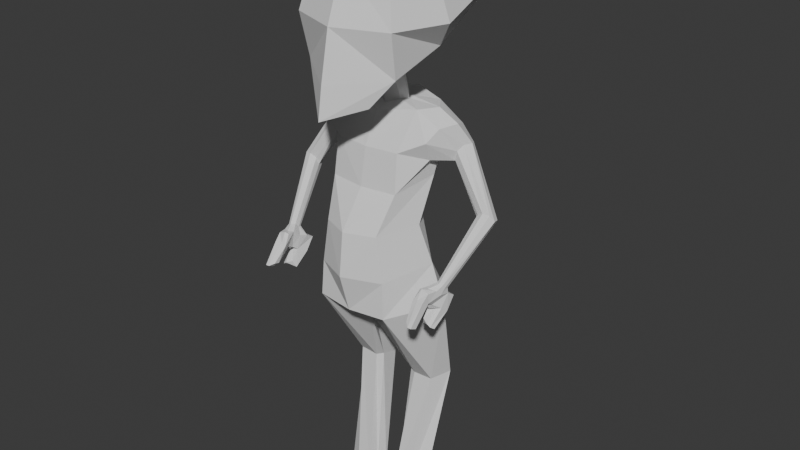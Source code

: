 # Source: enemy.blend  (saved by Blender 4.2.66; exported with 4.5.12 LTS)
import bpy
from mathutils import Matrix  # noqa: F401  (used for matrix-valued properties, if any)

bpy.ops.wm.read_factory_settings(use_empty=True)
scene = bpy.context.scene
scene.name = 'Scene'

# ---- world
world_world = bpy.data.worlds.new('World'); scene.world = world_world
world_world.use_nodes = True; world_world.node_tree.nodes.clear()
_N = world_world.node_tree.nodes; _L = world_world.node_tree.links
n0 = _N.new('ShaderNodeOutputWorld'); n0.name = 'World Output'; n0.location = (300, 300)
n1 = _N.new('ShaderNodeBackground'); n1.name = 'Background'; n1.location = (10, 300)
n1.inputs[0].default_value = (0.05088, 0.05088, 0.05088, 1.0)
_L.new(n1.outputs[0], n0.inputs[0])
n0.is_active_output = True
world_world.color = (0.05088, 0.05088, 0.05088)
world_world.sun_shadow_jitter_overblur = 0.0

# ---- meshes
me_cube_001 = bpy.data.meshes.new('Cube.001')
me_cube_001.from_pydata([(0.03052, -0.03052, -0.09893), (0.125, -0.125, 0.125), (0.03052, 0.03052, -0.09893), (0.1313, 0.3523, 0.1597), (0.0, 0.04032, -0.1041), (0.0, 0.3771, 0.1742), (0.1454, 0.3319, 0.07336), (0.04036, 0.0001842, -0.104), (0.1524, 0.0, 0.1524), (0.1524, -0.1524, 0.0), (0.0, -0.04032, -0.1041), (0.0, -0.1524, 0.1524), (0.0, 0.367, 0.06291), (0.2099, 0.0, 0.0), (0.0, -0.2099, 0.0), (0.0, 0.0, 0.2099), (0.1237, 0.2925, 0.02912), (0.0, 0.3261, 0.02776), (0.1438, -0.1273, -0.1277), (0.1563, 0.03265, -0.07415), (0.0, -0.2389, -0.1438), (0.0, 0.05318, -0.2455), (0.04732, 0.04473, -0.2431), (0.0, 0.00338, -0.2539), (0.03484, 0.05877, -0.2391), (0.03883, 0.01883, -0.2393), (0.04715, -0.03029, -1.494), (0.09395, -0.03062, -1.494), (0.1068, 0.1668, -1.109), (0.06005, 0.1127, -1.115), (0.05432, 0.05109, -1.092), (0.07435, 0.04047, -1.099), (0.0, 0.1448, -0.2444), (0.1921, 0.08769, -0.2895), (0.2118, 0.04027, -0.2727), (0.1855, -0.004194, -0.2813), (0.0, -0.03137, -0.2627), (0.1127, -0.1461, -0.8137), (0.1629, 0.09884, -1.086), (0.1338, 0.04431, -1.099), (0.0, 0.03388, -0.8187), (0.0, -0.02989, -0.8597), (0.02814, -0.02832, -0.8555), (0.0, -0.08209, -0.8698), (0.02652, 0.02025, -0.8227), (0.0, -0.06747, -0.8701), (0.1142, 0.1048, -0.7919), (0.0, 0.07132, -0.7706), (0.2092, 0.0004649, -0.795), (0.0, -0.1585, -0.8176), (0.04032, 0.0, -1.494), (0.1412, 0.0, -1.494), (0.09449, 0.04911, -1.494), (0.03052, 0.03052, -1.494), (0.0, -0.1919, -0.6999), (0.0, -0.1773, -0.5705), (0.0, -0.1002, -0.4625), (0.0, -0.08045, -0.3521), (0.282, -0.08174, -0.6766), (0.1447, 0.02991, -0.4298), (0.1378, -0.02314, -0.5625), (0.1671, -0.0004354, -0.6804), (0.1016, 0.0523, -0.6779), (0.09846, 0.0406, -0.5678), (0.1382, 0.08125, -0.3657), (0.1903, 0.1052, -0.331), (0.0, 0.1805, -0.3428), (0.0, 0.1261, -0.4445), (0.0, 0.07379, -0.5488), (0.0, 0.0609, -0.6722), (0.1686, -0.03828, -0.3155), (0.1617, -0.01126, -0.3713), (0.08548, -0.1402, -0.5723), (0.107, -0.1411, -0.7058), (0.09889, 0.1484, -0.3426), (0.104, 0.1063, -0.2512), (0.1156, -0.008495, -0.2439), (0.1485, 0.04476, -0.2437), (0.1061, 0.09202, -0.4459), (0.1011, -0.07242, -0.3498), (0.1061, -0.08668, -0.4617), (0.157, 0.03456, -0.3723), (0.3322, 0.06099, -0.5184), (0.339, 0.03904, -0.5129), (0.3279, 0.02992, -0.4958), (0.2945, 0.06206, -0.5255), (0.3149, 0.06886, -0.5257), (0.3088, 0.02539, -0.4937), (0.2902, 0.03037, -0.504), (0.2867, 0.03767, -0.5254), (0.2823, -0.09579, -0.6741), (0.2799, -0.1016, -0.6647), (0.2788, -0.103, -0.7309), (0.2604, -0.07537, -0.675), (0.2714, -0.0754, -0.679), (0.2702, -0.1043, -0.6603), (0.2603, -0.09582, -0.6612), (0.2574, -0.08497, -0.6727), (0.2348, 0.07383, -0.3313), (0.2226, 0.05297, -0.3333), (0.1956, 0.0914, -0.3726), (0.2173, 0.1003, -0.358), (0.2018, 0.06634, -0.3821), (0.2041, 0.04327, -0.3787), (0.212, 0.03876, -0.3487), (0.2243, 0.09507, -0.3374), (0.2819, -0.07897, -0.6942), (0.2809, -0.1081, -0.6882), (0.2764, -0.1213, -0.6723), (0.2679, -0.17, -0.6922), (0.2336, -0.07739, -0.6959), (0.2587, -0.0684, -0.6998), (0.2561, -0.1313, -0.6682), (0.2421, -0.1205, -0.671), (0.2386, -0.09993, -0.6896), (0.2664, -0.1267, -0.7141), (0.2706, -0.1471, -0.6995), (0.2563, -0.1263, -0.7292), (0.2423, -0.1084, -0.7315), (0.264, -0.1042, -0.7301), (0.2556, -0.1446, -0.7016), (0.2444, -0.1422, -0.7109), (0.2474, -0.124, -0.7204), (0.2705, -0.1483, -0.671), (0.2492, -0.15, -0.6629), (0.2473, -0.1654, -0.6904), (0.2326, -0.167, -0.6981), (0.2395, -0.1442, -0.6682), (0.2597, -0.04625, -0.7143), (0.2833, -0.0561, -0.7095), (0.2332, -0.05466, -0.709), (0.2598, -0.07333, -0.7501), (0.2828, -0.08201, -0.7463), (0.2329, -0.0804, -0.746), (0.2603, -0.1402, -0.7694), (0.2714, -0.139, -0.7768), (0.2424, -0.1318, -0.7623), (0.2678, -0.1958, -0.7553), (0.2552, -0.1963, -0.7554), (0.2416, -0.1857, -0.7443), (0.2655, -0.2135, -0.7478), (0.2544, -0.2137, -0.7472), (0.2416, -0.2025, -0.7402), (0.2594, -0.1224, -0.7824), (0.2768, -0.1286, -0.7836), (0.2349, -0.1236, -0.7818), (0.0, -0.2527, -0.2336), (0.09163, -0.1668, -0.2012), (0.0, -0.0634, -0.1694), (0.0, -0.05361, -0.1643)], [], [(12, 5, 3, 6), (17, 12, 6, 16), (16, 6, 13, 19), (6, 3, 8, 13), (13, 8, 1, 9), (19, 13, 9, 18), (18, 9, 14, 20), (9, 1, 11, 14), (7, 0, 25, 22), (3, 5, 15, 8), (8, 15, 11, 1), (2, 4, 17, 16), (0, 7, 19, 18), (7, 2, 16, 19), (10, 0, 149, 148), (37, 45, 31, 39), (48, 37, 39, 38), (24, 22, 77, 75), (4, 2, 24, 21), (0, 10, 23, 25), (2, 7, 22, 24), (42, 44, 29, 30), (46, 48, 38, 28), (44, 46, 28, 29), (22, 25, 76, 77), (62, 61, 48, 46), (61, 73, 37, 48), (69, 62, 46, 47), (73, 54, 49, 37), (25, 23, 36, 76), (21, 24, 75, 32), (30, 29, 53, 50), (45, 42, 30, 31), (40, 44, 42, 41), (41, 42, 45, 43), (44, 40, 47, 46), (43, 45, 37, 49), (26, 50, 51, 27), (50, 53, 52, 51), (31, 30, 50, 26), (28, 38, 51, 52), (39, 31, 26, 27), (29, 28, 52, 53), (38, 39, 27, 51), (76, 36, 57, 79), (79, 57, 56, 80), (80, 56, 55, 72), (72, 55, 54, 73), (32, 75, 74, 66), (66, 74, 78, 67), (67, 78, 63, 68), (68, 63, 62, 69), (99, 104, 87, 84), (103, 102, 89, 88), (59, 80, 72, 60), (60, 72, 73, 61), (98, 99, 84, 83), (100, 101, 86, 85), (78, 59, 60, 63), (63, 60, 61, 62), (33, 65, 74, 75), (35, 34, 77, 76), (34, 33, 75, 77), (65, 64, 78, 74), (70, 35, 76, 79), (71, 70, 79, 80), (81, 71, 80, 59), (64, 81, 59, 78), (88, 89, 97, 96), (83, 84, 91, 90), (85, 86, 94, 93), (87, 88, 96, 95), (105, 98, 83, 82), (101, 105, 82, 86), (102, 100, 85, 89), (104, 103, 88, 87), (96, 97, 114, 113), (90, 91, 108, 107), (93, 94, 111, 110), (95, 96, 113, 112), (84, 87, 95, 91), (82, 83, 90, 58), (86, 82, 58, 94), (89, 85, 93, 97), (70, 71, 103, 104), (81, 64, 100, 102), (65, 33, 105, 101), (33, 34, 98, 105), (64, 65, 101, 100), (34, 35, 99, 98), (71, 81, 102, 103), (35, 70, 104, 99), (118, 110, 130, 133), (106, 107, 115, 92), (126, 121, 139, 142), (113, 114, 122, 121), (91, 95, 112, 108), (58, 90, 107, 106), (94, 58, 106, 111), (97, 93, 110, 114), (115, 116, 120, 117), (117, 120, 121, 122), (92, 115, 117, 119), (119, 117, 122, 118), (114, 110, 118, 122), (108, 112, 124, 123), (111, 106, 129, 128), (107, 108, 116, 115), (123, 124, 125, 109), (124, 127, 126, 125), (113, 121, 126, 127), (116, 108, 123, 109), (112, 113, 127, 124), (121, 120, 138, 139), (128, 129, 132, 131), (130, 128, 131, 133), (125, 126, 142, 141), (106, 92, 132, 129), (110, 111, 128, 130), (132, 92, 135, 144), (138, 137, 140, 141), (139, 138, 141, 142), (135, 134, 143, 144), (134, 136, 145, 143), (131, 132, 144, 143), (118, 133, 145, 136), (119, 118, 136, 134), (116, 109, 140, 137), (133, 131, 143, 145), (92, 119, 134, 135), (109, 125, 141, 140), (120, 116, 137, 138), (148, 149, 147, 146), (18, 20, 146, 147), (0, 18, 147, 149)])
_uv = me_cube_001.uv_layers.new(name='UVMap')
_uv.uv.foreach_set('vector', [0.5, 0.375, 0.625, 0.375, 0.625, 0.5, 0.5, 0.5, 0.375, 0.375, 0.5, 0.375, 0.5, 0.5, 0.375, 0.5, 0.375, 0.5, 0.5, 0.5, 0.5, 0.625, 0.375, 0.625, 0.5, 0.5, 0.625, 0.5, 0.625, 0.625, 0.5, 0.625, 0.5, 0.625, 0.625, 0.625, 0.625, 0.75, 0.5, 0.75, 0.375, 0.625, 0.5, 0.625, 0.5, 0.75, 0.375, 0.75, 0.375, 0.75, 0.5, 0.75, 0.5, 0.875, 0.375, 0.875, 0.5, 0.75, 0.625, 0.75, 0.625, 0.875, 0.5, 0.875, 0.3054, 0.6252, 0.2985, 0.6735, 0.2985, 0.6735, 0.3054, 0.6252, 0.625, 0.5, 0.75, 0.5, 0.75, 0.625, 0.625, 0.625, 0.625, 0.625, 0.75, 0.625, 0.75, 0.75, 0.625, 0.75, 0.2985, 0.5765, 0.2502, 0.5696, 0.25, 0.5, 0.375, 0.5, 0.2985, 0.6735, 0.3054, 0.6252, 0.375, 0.625, 0.375, 0.75, 0.3054, 0.6252, 0.2985, 0.5765, 0.375, 0.5, 0.375, 0.625, 0.2498, 0.6804, 0.2985, 0.6735, 0.2985, 0.6735, 0.2498, 0.6804, 0.2985, 0.6735, 0.2985, 0.6735, 0.2985, 0.6735, 0.2985, 0.6735, 0.3054, 0.6252, 0.2985, 0.6735, 0.2985, 0.6735, 0.3054, 0.6252, 0.2985, 0.5765, 0.3054, 0.6252, 0.3054, 0.6252, 0.2985, 0.5765, 0.2502, 0.5696, 0.2985, 0.5765, 0.2985, 0.5765, 0.2502, 0.5696, 0.2985, 0.6735, 0.2498, 0.6804, 0.2498, 0.6804, 0.2985, 0.6735, 0.2985, 0.5765, 0.3054, 0.6252, 0.3054, 0.6252, 0.2985, 0.5765, 0.3054, 0.6252, 0.2985, 0.5765, 0.2985, 0.5765, 0.3054, 0.6252, 0.2985, 0.5765, 0.3054, 0.6252, 0.3054, 0.6252, 0.2985, 0.5765, 0.2985, 0.5765, 0.2985, 0.5765, 0.2985, 0.5765, 0.2985, 0.5765, 0.3054, 0.6252, 0.2985, 0.6735, 0.2985, 0.6735, 0.3054, 0.6252, 0.2985, 0.5765, 0.3054, 0.6252, 0.3054, 0.6252, 0.2985, 0.5765, 0.3054, 0.6252, 0.2985, 0.6735, 0.2985, 0.6735, 0.3054, 0.6252, 0.2502, 0.5696, 0.2985, 0.5765, 0.2985, 0.5765, 0.2502, 0.5696, 0.2985, 0.6735, 0.2498, 0.6804, 0.2498, 0.6804, 0.2985, 0.6735, 0.2985, 0.6735, 0.2498, 0.6804, 0.2498, 0.6804, 0.2985, 0.6735, 0.2502, 0.5696, 0.2985, 0.5765, 0.2985, 0.5765, 0.2502, 0.5696, 0.3054, 0.6252, 0.2985, 0.5765, 0.2985, 0.5765, 0.3054, 0.6252, 0.2985, 0.6735, 0.3054, 0.6252, 0.3054, 0.6252, 0.2985, 0.6735, 0.2502, 0.5696, 0.2985, 0.5765, 0.3054, 0.6252, 0.25, 0.625, 0.25, 0.625, 0.3054, 0.6252, 0.2985, 0.6735, 0.2498, 0.6804, 0.2985, 0.5765, 0.2502, 0.5696, 0.2502, 0.5696, 0.2985, 0.5765, 0.2498, 0.6804, 0.2985, 0.6735, 0.2985, 0.6735, 0.2498, 0.6804, 0.2985, 0.6735, 0.3054, 0.6252, 0.3054, 0.6252, 0.2985, 0.6735, 0.3054, 0.6252, 0.2985, 0.5765, 0.2985, 0.5765, 0.3054, 0.6252, 0.2985, 0.6735, 0.3054, 0.6252, 0.3054, 0.6252, 0.2985, 0.6735, 0.2985, 0.5765, 0.3054, 0.6252, 0.3054, 0.6252, 0.2985, 0.5765, 0.2985, 0.6735, 0.2985, 0.6735, 0.2985, 0.6735, 0.2985, 0.6735, 0.2985, 0.5765, 0.2985, 0.5765, 0.2985, 0.5765, 0.2985, 0.5765, 0.3054, 0.6252, 0.2985, 0.6735, 0.2985, 0.6735, 0.3054, 0.6252, 0.2985, 0.6735, 0.2498, 0.6804, 0.2498, 0.6804, 0.2985, 0.6735, 0.2985, 0.6735, 0.2498, 0.6804, 0.2498, 0.6804, 0.2985, 0.6735, 0.2985, 0.6735, 0.2498, 0.6804, 0.2498, 0.6804, 0.2985, 0.6735, 0.2985, 0.6735, 0.2498, 0.6804, 0.2498, 0.6804, 0.2985, 0.6735, 0.2502, 0.5696, 0.2985, 0.5765, 0.2985, 0.5765, 0.2502, 0.5696, 0.2502, 0.5696, 0.2985, 0.5765, 0.2985, 0.5765, 0.2502, 0.5696, 0.2502, 0.5696, 0.2985, 0.5765, 0.2985, 0.5765, 0.2502, 0.5696, 0.2502, 0.5696, 0.2985, 0.5765, 0.2985, 0.5765, 0.2502, 0.5696, 0.3017, 0.651, 0.3017, 0.651, 0.3017, 0.651, 0.3017, 0.651, 0.3017, 0.651, 0.3054, 0.6252, 0.3054, 0.6252, 0.3017, 0.651, 0.3054, 0.6252, 0.2985, 0.6735, 0.2985, 0.6735, 0.3054, 0.6252, 0.3054, 0.6252, 0.2985, 0.6735, 0.2985, 0.6735, 0.3054, 0.6252, 0.3054, 0.6251, 0.3017, 0.651, 0.3017, 0.651, 0.3054, 0.6251, 0.3017, 0.5992, 0.3017, 0.5992, 0.3017, 0.5992, 0.3017, 0.5992, 0.2985, 0.5765, 0.3054, 0.6252, 0.3054, 0.6252, 0.2985, 0.5765, 0.2985, 0.5765, 0.3054, 0.6252, 0.3054, 0.6252, 0.2985, 0.5765, 0.3017, 0.5992, 0.3017, 0.5992, 0.2985, 0.5765, 0.2985, 0.5765, 0.3017, 0.651, 0.3054, 0.6251, 0.3054, 0.6252, 0.2985, 0.6735, 0.3054, 0.6251, 0.3017, 0.5992, 0.2985, 0.5765, 0.3054, 0.6252, 0.3017, 0.5992, 0.3017, 0.5992, 0.2985, 0.5765, 0.2985, 0.5765, 0.3017, 0.651, 0.3017, 0.651, 0.2985, 0.6735, 0.2985, 0.6735, 0.3017, 0.651, 0.3017, 0.651, 0.2985, 0.6735, 0.2985, 0.6735, 0.3054, 0.6252, 0.3017, 0.651, 0.2985, 0.6735, 0.3054, 0.6252, 0.3017, 0.5992, 0.3054, 0.6252, 0.3054, 0.6252, 0.2985, 0.5765, 0.3017, 0.651, 0.3054, 0.6252, 0.3054, 0.6252, 0.3017, 0.651, 0.3054, 0.6251, 0.3017, 0.651, 0.3017, 0.651, 0.3054, 0.6251, 0.3017, 0.5992, 0.3017, 0.5992, 0.3017, 0.5992, 0.3017, 0.5992, 0.3017, 0.651, 0.3017, 0.651, 0.3017, 0.651, 0.3017, 0.651, 0.3017, 0.5992, 0.3054, 0.6251, 0.3054, 0.6251, 0.3017, 0.5992, 0.3017, 0.5992, 0.3017, 0.5992, 0.3017, 0.5992, 0.3017, 0.5992, 0.3054, 0.6252, 0.3017, 0.5992, 0.3017, 0.5992, 0.3054, 0.6252, 0.3017, 0.651, 0.3017, 0.651, 0.3017, 0.651, 0.3017, 0.651, 0.3017, 0.651, 0.3054, 0.6252, 0.3054, 0.6252, 0.3017, 0.651, 0.3054, 0.6251, 0.3017, 0.651, 0.3017, 0.651, 0.3054, 0.6251, 0.3017, 0.5992, 0.3017, 0.5992, 0.3017, 0.5992, 0.3017, 0.5992, 0.3017, 0.651, 0.3017, 0.651, 0.3017, 0.651, 0.3017, 0.651, 0.3017, 0.651, 0.3017, 0.651, 0.3017, 0.651, 0.3017, 0.651, 0.3017, 0.5992, 0.3054, 0.6251, 0.3054, 0.6251, 0.3017, 0.5992, 0.3017, 0.5992, 0.3017, 0.5992, 0.3017, 0.5992, 0.3017, 0.5992, 0.3054, 0.6252, 0.3017, 0.5992, 0.3017, 0.5992, 0.3054, 0.6252, 0.3017, 0.651, 0.3017, 0.651, 0.3017, 0.651, 0.3017, 0.651, 0.3054, 0.6252, 0.3017, 0.5992, 0.3017, 0.5992, 0.3054, 0.6252, 0.3017, 0.5992, 0.3017, 0.5992, 0.3017, 0.5992, 0.3017, 0.5992, 0.3017, 0.5992, 0.3054, 0.6251, 0.3054, 0.6251, 0.3017, 0.5992, 0.3017, 0.5992, 0.3017, 0.5992, 0.3017, 0.5992, 0.3017, 0.5992, 0.3054, 0.6251, 0.3017, 0.651, 0.3017, 0.651, 0.3054, 0.6251, 0.3017, 0.651, 0.3054, 0.6252, 0.3054, 0.6252, 0.3017, 0.651, 0.3017, 0.651, 0.3017, 0.651, 0.3017, 0.651, 0.3017, 0.651, 0.3017, 0.5992, 0.3017, 0.5992, 0.3017, 0.5992, 0.3017, 0.5992, 0.3017, 0.5992, 0.3054, 0.6251, 0.3054, 0.6251, 0.3017, 0.5992, 0.3017, 0.651, 0.3017, 0.651, 0.3017, 0.651, 0.3017, 0.651, 0.3017, 0.651, 0.3054, 0.6252, 0.3054, 0.6252, 0.3017, 0.651, 0.3017, 0.651, 0.3017, 0.651, 0.3017, 0.651, 0.3017, 0.651, 0.3017, 0.5992, 0.3054, 0.6251, 0.3054, 0.6251, 0.3017, 0.5992, 0.3017, 0.5992, 0.3017, 0.5992, 0.3017, 0.5992, 0.3017, 0.5992, 0.3054, 0.6252, 0.3017, 0.5992, 0.3017, 0.5992, 0.3054, 0.6252, 0.3054, 0.6251, 0.3017, 0.651, 0.3017, 0.651, 0.3054, 0.6252, 0.3054, 0.6252, 0.3017, 0.651, 0.3017, 0.651, 0.3054, 0.6252, 0.3017, 0.5992, 0.3054, 0.6251, 0.3054, 0.6252, 0.3017, 0.5992, 0.3017, 0.5992, 0.3054, 0.6252, 0.3054, 0.6252, 0.3017, 0.5992, 0.3054, 0.6252, 0.3017, 0.5992, 0.3017, 0.5992, 0.3054, 0.6252, 0.3017, 0.651, 0.3017, 0.651, 0.3017, 0.651, 0.3017, 0.651, 0.3017, 0.5992, 0.3017, 0.5992, 0.3017, 0.5992, 0.3017, 0.5992, 0.3054, 0.6251, 0.3017, 0.651, 0.3017, 0.651, 0.3054, 0.6251, 0.3017, 0.651, 0.3017, 0.651, 0.3017, 0.651, 0.3017, 0.651, 0.3017, 0.651, 0.3017, 0.651, 0.3017, 0.651, 0.3017, 0.651, 0.3017, 0.651, 0.3017, 0.651, 0.3017, 0.651, 0.3017, 0.651, 0.3017, 0.651, 0.3017, 0.651, 0.3017, 0.651, 0.3017, 0.651, 0.3017, 0.651, 0.3017, 0.651, 0.3017, 0.651, 0.3017, 0.651, 0.3017, 0.651, 0.3017, 0.651, 0.3017, 0.651, 0.3017, 0.651, 0.3017, 0.5992, 0.3017, 0.5992, 0.3017, 0.5992, 0.3017, 0.5992, 0.3017, 0.5992, 0.3017, 0.5992, 0.3017, 0.5992, 0.3017, 0.5992, 0.3017, 0.651, 0.3017, 0.651, 0.3017, 0.651, 0.3017, 0.651, 0.3017, 0.5992, 0.3017, 0.5992, 0.3017, 0.5992, 0.3017, 0.5992, 0.3017, 0.5992, 0.3017, 0.5992, 0.3017, 0.5992, 0.3017, 0.5992, 0.3017, 0.5992, 0.3017, 0.5992, 0.3017, 0.5992, 0.3017, 0.5992, 0.3017, 0.651, 0.3017, 0.651, 0.3017, 0.651, 0.3017, 0.651, 0.3017, 0.651, 0.3017, 0.651, 0.3017, 0.651, 0.3017, 0.651, 0.3017, 0.5992, 0.3017, 0.5992, 0.3017, 0.5992, 0.3017, 0.5992, 0.3017, 0.5992, 0.3017, 0.5992, 0.3017, 0.5992, 0.3017, 0.5992, 0.3017, 0.5992, 0.3017, 0.5992, 0.3017, 0.5992, 0.3017, 0.5992, 0.3017, 0.5992, 0.3017, 0.5992, 0.3017, 0.5992, 0.3017, 0.5992, 0.3017, 0.5992, 0.3017, 0.5992, 0.3017, 0.5992, 0.3017, 0.5992, 0.3017, 0.651, 0.3017, 0.651, 0.3017, 0.651, 0.3017, 0.651, 0.3017, 0.5992, 0.3017, 0.5992, 0.3017, 0.5992, 0.3017, 0.5992, 0.3017, 0.5992, 0.3017, 0.5992, 0.3017, 0.5992, 0.3017, 0.5992, 0.3017, 0.651, 0.3017, 0.651, 0.3017, 0.651, 0.3017, 0.651, 0.3017, 0.651, 0.3017, 0.651, 0.3017, 0.651, 0.3017, 0.651, 0.2498, 0.6804, 0.2985, 0.6735, 0.375, 0.75, 0.25, 0.75, 0.375, 0.75, 0.375, 0.875, 0.375, 0.875, 0.375, 0.75, 0.2985, 0.6735, 0.375, 0.75, 0.375, 0.75, 0.2985, 0.6735])
me_cube_001.update()

# ---- objects
ob_enemy_col = bpy.data.objects.new('enemy-col', me_cube_001)

# ---- transforms, parenting, visibility, modifiers, constraints
ob_enemy_col.location = (0.0, 0.0, 1.5)
_m = ob_enemy_col.modifiers.new('Mirror', 'MIRROR')
_m.use_clip = True

# ---- collection membership
scene.collection.objects.link(ob_enemy_col)

# ---- scene / render settings (as saved in the file)
scene.frame_start = 1; scene.frame_end = 250; scene.frame_set(1)
scene.render.engine = 'CYCLES'
bpy.context.view_layer.update()

# ---- added for rendering (the .blend has no active camera and no usable light): camera, sun
cam_auto = bpy.data.cameras.new('AutoCamera')
cam_auto.lens = 50.0
cam_auto.sensor_width = 36.0
cam_auto.clip_end = 1000.0
ob_auto_camera = bpy.data.objects.new('AutoCamera', cam_auto)
scene.collection.objects.link(ob_auto_camera)
ob_auto_camera.location = (1.79397, -2.09056, 2.29312)
ob_auto_camera.rotation_euler = (1.09748, -7.21219e-08, 0.694738)
scene.camera = ob_auto_camera
light_auto_sun = bpy.data.lights.new('AutoSun', 'SUN')
light_auto_sun.energy = 3.0
light_auto_sun.angle = 0.0523599
ob_auto_sun = bpy.data.objects.new('AutoSun', light_auto_sun)
scene.collection.objects.link(ob_auto_sun)
ob_auto_sun.rotation_euler = (0.872665, 0.174533, 0.523599)
bpy.context.view_layer.update()
